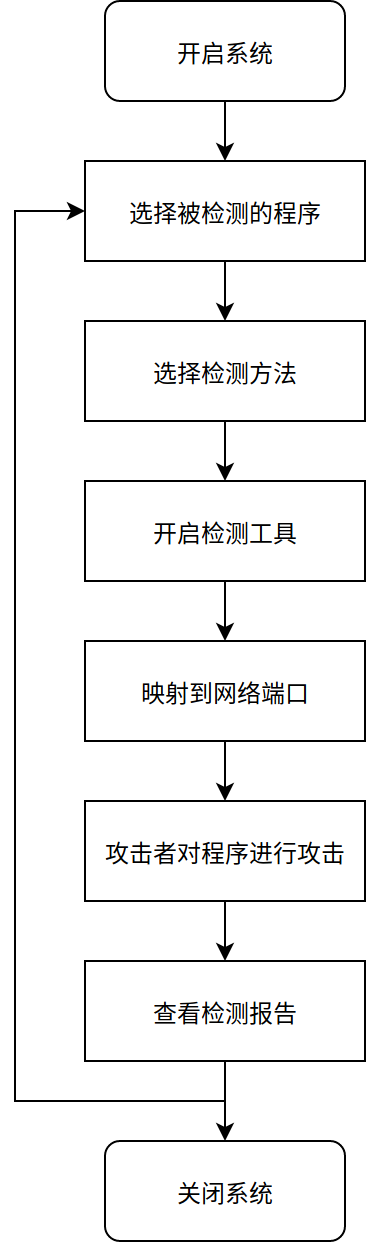

The diagram above was exported from draw.io. Its source (the exported page's mxGraphModel, read from the mxfile embedded in the PNG):
<mxGraphModel dx="1324" dy="769" grid="1" gridSize="10" guides="1" tooltips="1" connect="1" arrows="1" fold="1" page="1" pageScale="1" pageWidth="850" pageHeight="1100" math="0" shadow="0">
  <root>
    <mxCell id="0" />
    <mxCell id="1" parent="0" />
    <mxCell id="ZHbYV2mcYtdA5z5a5aOa-5" value="" style="edgeStyle=orthogonalEdgeStyle;rounded=0;orthogonalLoop=1;jettySize=auto;html=1;" edge="1" parent="1" source="ZHbYV2mcYtdA5z5a5aOa-1" target="ZHbYV2mcYtdA5z5a5aOa-3">
      <mxGeometry relative="1" as="geometry" />
    </mxCell>
    <mxCell id="ZHbYV2mcYtdA5z5a5aOa-1" value="开启系统" style="rounded=1;whiteSpace=wrap;html=1;" vertex="1" parent="1">
      <mxGeometry x="290" y="30" width="120" height="50" as="geometry" />
    </mxCell>
    <mxCell id="ZHbYV2mcYtdA5z5a5aOa-6" value="" style="edgeStyle=orthogonalEdgeStyle;rounded=0;orthogonalLoop=1;jettySize=auto;html=1;" edge="1" parent="1" source="ZHbYV2mcYtdA5z5a5aOa-3" target="ZHbYV2mcYtdA5z5a5aOa-4">
      <mxGeometry relative="1" as="geometry" />
    </mxCell>
    <mxCell id="ZHbYV2mcYtdA5z5a5aOa-3" value="选择被检测的程序" style="rounded=0;whiteSpace=wrap;html=1;" vertex="1" parent="1">
      <mxGeometry x="280" y="110" width="140" height="50" as="geometry" />
    </mxCell>
    <mxCell id="ZHbYV2mcYtdA5z5a5aOa-8" value="" style="edgeStyle=orthogonalEdgeStyle;rounded=0;orthogonalLoop=1;jettySize=auto;html=1;" edge="1" parent="1" source="ZHbYV2mcYtdA5z5a5aOa-4" target="ZHbYV2mcYtdA5z5a5aOa-7">
      <mxGeometry relative="1" as="geometry" />
    </mxCell>
    <mxCell id="ZHbYV2mcYtdA5z5a5aOa-4" value="选择检测方法" style="rounded=0;whiteSpace=wrap;html=1;" vertex="1" parent="1">
      <mxGeometry x="280" y="190" width="140" height="50" as="geometry" />
    </mxCell>
    <mxCell id="ZHbYV2mcYtdA5z5a5aOa-10" value="" style="edgeStyle=orthogonalEdgeStyle;rounded=0;orthogonalLoop=1;jettySize=auto;html=1;" edge="1" parent="1" source="ZHbYV2mcYtdA5z5a5aOa-7" target="ZHbYV2mcYtdA5z5a5aOa-9">
      <mxGeometry relative="1" as="geometry" />
    </mxCell>
    <mxCell id="ZHbYV2mcYtdA5z5a5aOa-7" value="开启检测工具" style="rounded=0;whiteSpace=wrap;html=1;" vertex="1" parent="1">
      <mxGeometry x="280" y="270" width="140" height="50" as="geometry" />
    </mxCell>
    <mxCell id="ZHbYV2mcYtdA5z5a5aOa-12" value="" style="edgeStyle=orthogonalEdgeStyle;rounded=0;orthogonalLoop=1;jettySize=auto;html=1;" edge="1" parent="1" source="ZHbYV2mcYtdA5z5a5aOa-9" target="ZHbYV2mcYtdA5z5a5aOa-11">
      <mxGeometry relative="1" as="geometry" />
    </mxCell>
    <mxCell id="ZHbYV2mcYtdA5z5a5aOa-9" value="映射到网络端口" style="rounded=0;whiteSpace=wrap;html=1;" vertex="1" parent="1">
      <mxGeometry x="280" y="350" width="140" height="50" as="geometry" />
    </mxCell>
    <mxCell id="ZHbYV2mcYtdA5z5a5aOa-14" value="" style="edgeStyle=orthogonalEdgeStyle;rounded=0;orthogonalLoop=1;jettySize=auto;html=1;" edge="1" parent="1" source="ZHbYV2mcYtdA5z5a5aOa-11" target="ZHbYV2mcYtdA5z5a5aOa-13">
      <mxGeometry relative="1" as="geometry" />
    </mxCell>
    <mxCell id="ZHbYV2mcYtdA5z5a5aOa-11" value="攻击者对程序进行攻击" style="rounded=0;whiteSpace=wrap;html=1;" vertex="1" parent="1">
      <mxGeometry x="280" y="430" width="140" height="50" as="geometry" />
    </mxCell>
    <mxCell id="ZHbYV2mcYtdA5z5a5aOa-16" value="" style="edgeStyle=orthogonalEdgeStyle;rounded=0;orthogonalLoop=1;jettySize=auto;html=1;entryX=0;entryY=0.5;entryDx=0;entryDy=0;exitX=0.5;exitY=1;exitDx=0;exitDy=0;" edge="1" parent="1" source="ZHbYV2mcYtdA5z5a5aOa-13" target="ZHbYV2mcYtdA5z5a5aOa-3">
      <mxGeometry relative="1" as="geometry">
        <mxPoint x="245" y="580" as="sourcePoint" />
        <mxPoint x="305" y="82.57142857142857" as="targetPoint" />
        <Array as="points">
          <mxPoint x="350" y="580" />
          <mxPoint x="245" y="580" />
          <mxPoint x="245" y="135" />
        </Array>
      </mxGeometry>
    </mxCell>
    <mxCell id="ZHbYV2mcYtdA5z5a5aOa-18" value="" style="edgeStyle=orthogonalEdgeStyle;rounded=0;orthogonalLoop=1;jettySize=auto;html=1;" edge="1" parent="1" source="ZHbYV2mcYtdA5z5a5aOa-13" target="ZHbYV2mcYtdA5z5a5aOa-17">
      <mxGeometry relative="1" as="geometry" />
    </mxCell>
    <mxCell id="ZHbYV2mcYtdA5z5a5aOa-13" value="查看检测报告" style="rounded=0;whiteSpace=wrap;html=1;" vertex="1" parent="1">
      <mxGeometry x="280" y="510" width="140" height="50" as="geometry" />
    </mxCell>
    <mxCell id="ZHbYV2mcYtdA5z5a5aOa-17" value="关闭系统" style="rounded=1;whiteSpace=wrap;html=1;" vertex="1" parent="1">
      <mxGeometry x="290" y="600" width="120" height="50" as="geometry" />
    </mxCell>
  </root>
</mxGraphModel>